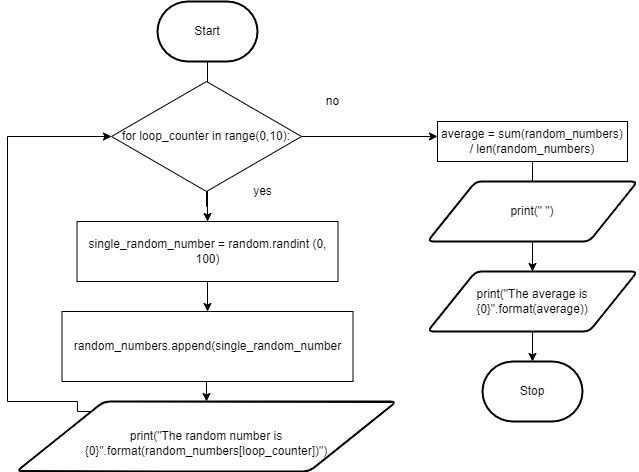

The diagram above was exported from draw.io. Its source (the exported page's mxGraphModel, read from the mxfile embedded in the PNG):
<mxGraphModel dx="1074" dy="351" grid="1" gridSize="10" guides="1" tooltips="1" connect="1" arrows="1" fold="1" page="1" pageScale="1" pageWidth="827" pageHeight="1169" math="0" shadow="0">
  <root>
    <mxCell id="0" />
    <mxCell id="1" parent="0" />
    <mxCell id="4" style="edgeStyle=none;html=1;entryX=0.5;entryY=0;entryDx=0;entryDy=0;" parent="1" source="2" edge="1" target="69">
      <mxGeometry relative="1" as="geometry">
        <mxPoint x="319" y="350" as="targetPoint" />
      </mxGeometry>
    </mxCell>
    <mxCell id="2" value="Start" style="strokeWidth=2;html=1;shape=mxgraph.flowchart.terminator;whiteSpace=wrap;" parent="1" vertex="1">
      <mxGeometry x="270" y="70" width="100" height="60" as="geometry" />
    </mxCell>
    <mxCell id="62" style="edgeStyle=orthogonalEdgeStyle;rounded=0;html=1;entryX=0.5;entryY=0;entryDx=0;entryDy=0;" parent="1" edge="1" target="89">
      <mxGeometry relative="1" as="geometry">
        <mxPoint x="319" y="410" as="sourcePoint" />
        <mxPoint x="319" y="440" as="targetPoint" />
      </mxGeometry>
    </mxCell>
    <mxCell id="9" value="Stop" style="strokeWidth=2;html=1;shape=mxgraph.flowchart.terminator;whiteSpace=wrap;" parent="1" vertex="1">
      <mxGeometry x="595" y="430" width="100" height="60" as="geometry" />
    </mxCell>
    <mxCell id="27" style="edgeStyle=orthogonalEdgeStyle;html=1;strokeColor=none;rounded=0;" parent="1" edge="1">
      <mxGeometry relative="1" as="geometry">
        <mxPoint x="500" y="335" as="targetPoint" />
        <mxPoint x="414" y="480" as="sourcePoint" />
      </mxGeometry>
    </mxCell>
    <mxCell id="75" style="edgeStyle=orthogonalEdgeStyle;rounded=0;html=1;" parent="1" source="58" edge="1">
      <mxGeometry relative="1" as="geometry">
        <mxPoint x="550" y="205" as="targetPoint" />
      </mxGeometry>
    </mxCell>
    <mxCell id="79" style="edgeStyle=orthogonalEdgeStyle;rounded=0;html=1;entryX=0.5;entryY=0;entryDx=0;entryDy=0;" parent="1" source="58" target="67" edge="1">
      <mxGeometry relative="1" as="geometry" />
    </mxCell>
    <mxCell id="58" value="for loop_counter in range(0,10):" style="rhombus;whiteSpace=wrap;html=1;" parent="1" vertex="1">
      <mxGeometry x="224" y="150" width="190" height="110" as="geometry" />
    </mxCell>
    <mxCell id="67" value="single_random_number = random.randint (0, 100)" style="rounded=0;whiteSpace=wrap;html=1;" parent="1" vertex="1">
      <mxGeometry x="189.5" y="290" width="261" height="60" as="geometry" />
    </mxCell>
    <mxCell id="69" value="random_numbers.append(single_random_number" style="rounded=0;whiteSpace=wrap;html=1;" parent="1" vertex="1">
      <mxGeometry x="174.5" y="380" width="291" height="70" as="geometry" />
    </mxCell>
    <mxCell id="71" value="yes" style="text;html=1;resizable=0;autosize=1;align=center;verticalAlign=middle;points=[];fillColor=none;strokeColor=none;rounded=0;" parent="1" vertex="1">
      <mxGeometry x="360" y="250" width="30" height="20" as="geometry" />
    </mxCell>
    <mxCell id="73" style="edgeStyle=orthogonalEdgeStyle;html=1;entryX=0;entryY=0.5;entryDx=0;entryDy=0;rounded=0;exitX=0;exitY=0.5;exitDx=0;exitDy=0;" parent="1" target="58" edge="1" source="89">
      <mxGeometry relative="1" as="geometry">
        <Array as="points">
          <mxPoint x="204" y="480" />
          <mxPoint x="190" y="480" />
          <mxPoint x="190" y="470" />
          <mxPoint x="120" y="470" />
          <mxPoint x="120" y="205" />
        </Array>
        <mxPoint x="250.2249999999999" y="455" as="sourcePoint" />
      </mxGeometry>
    </mxCell>
    <mxCell id="74" value="no" style="text;html=1;resizable=0;autosize=1;align=center;verticalAlign=middle;points=[];fillColor=none;strokeColor=none;rounded=0;" parent="1" vertex="1">
      <mxGeometry x="430" y="160" width="30" height="20" as="geometry" />
    </mxCell>
    <mxCell id="90" style="edgeStyle=none;html=1;entryX=0.5;entryY=0;entryDx=0;entryDy=0;" parent="1" source="84" target="87" edge="1">
      <mxGeometry relative="1" as="geometry" />
    </mxCell>
    <mxCell id="84" value="average = sum(random_numbers) / len(random_numbers)" style="rounded=0;whiteSpace=wrap;html=1;" parent="1" vertex="1">
      <mxGeometry x="550" y="190" width="190" height="40" as="geometry" />
    </mxCell>
    <mxCell id="91" style="edgeStyle=none;html=1;entryX=0.5;entryY=0;entryDx=0;entryDy=0;entryPerimeter=0;" parent="1" source="87" target="9" edge="1">
      <mxGeometry relative="1" as="geometry" />
    </mxCell>
    <mxCell id="87" value="print(&quot;The average is {0}&quot;.format(average))" style="shape=parallelogram;html=1;strokeWidth=2;perimeter=parallelogramPerimeter;whiteSpace=wrap;rounded=1;arcSize=12;size=0.23;" parent="1" vertex="1">
      <mxGeometry x="540" y="340" width="210" height="60" as="geometry" />
    </mxCell>
    <mxCell id="89" value="&lt;br&gt;&lt;span style=&quot;font-family: &amp;#34;helvetica&amp;#34; ; font-size: 12px ; font-style: normal ; font-weight: 400 ; letter-spacing: normal ; text-align: center ; text-indent: 0px ; text-transform: none ; word-spacing: 0px ; display: inline ; float: none&quot;&gt;print(&quot;The random number is {0}&quot;.format(random_numbers[loop_counter])&quot;)&lt;/span&gt;" style="shape=parallelogram;html=1;strokeWidth=2;perimeter=parallelogramPerimeter;whiteSpace=wrap;rounded=1;arcSize=12;size=0.23;" parent="1" vertex="1">
      <mxGeometry x="129" y="470" width="380" height="70" as="geometry" />
    </mxCell>
    <mxCell id="92" value="print(&quot; &quot;)" style="shape=parallelogram;html=1;strokeWidth=2;perimeter=parallelogramPerimeter;whiteSpace=wrap;rounded=1;arcSize=12;size=0.23;" parent="1" vertex="1">
      <mxGeometry x="540" y="250" width="210" height="60" as="geometry" />
    </mxCell>
  </root>
</mxGraphModel>